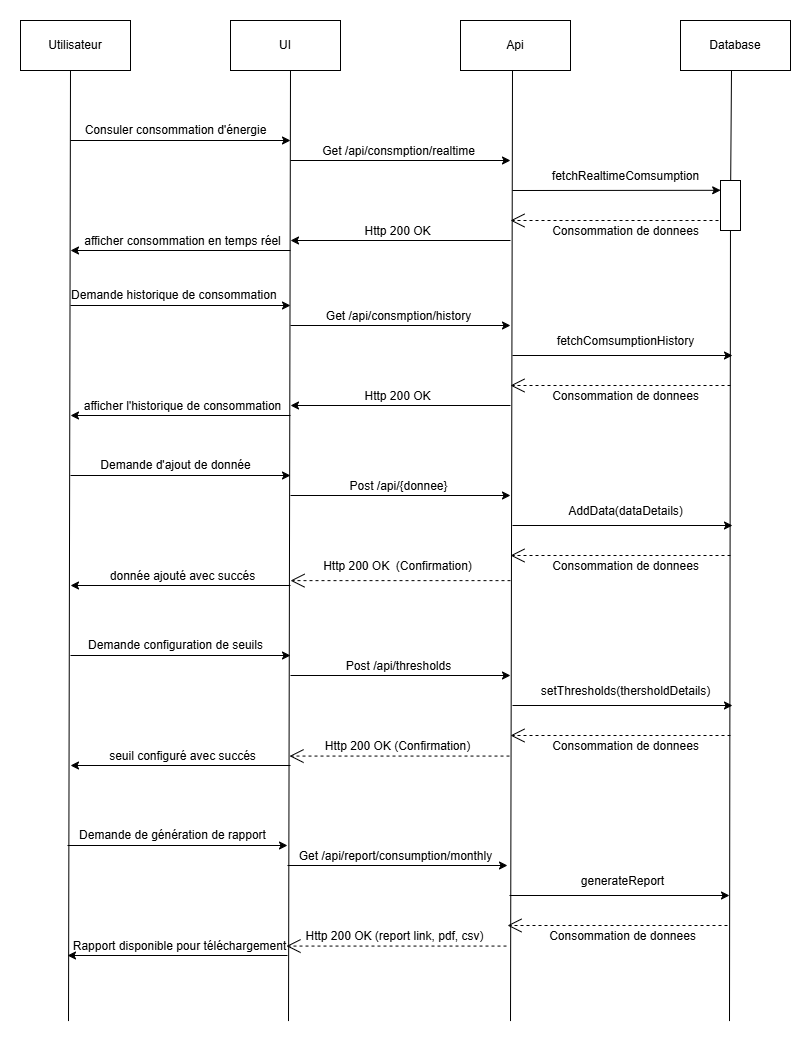

The diagram above was exported from draw.io. Its source (the exported page's mxGraphModel, read from the mxfile embedded in the PNG):
<mxGraphModel dx="2345" dy="1013" grid="1" gridSize="10" guides="1" tooltips="1" connect="1" arrows="1" fold="1" page="1" pageScale="1" pageWidth="827" pageHeight="1169" math="0" shadow="0">
  <root>
    <mxCell id="0" />
    <mxCell id="1" parent="0" />
    <mxCell id="l-1gafhNq--BGSraVE_j-1" value="Utilisateur" style="html=1;whiteSpace=wrap;" parent="1" vertex="1">
      <mxGeometry x="50" y="120" width="110" height="50" as="geometry" />
    </mxCell>
    <mxCell id="l-1gafhNq--BGSraVE_j-2" value="UI" style="html=1;whiteSpace=wrap;" parent="1" vertex="1">
      <mxGeometry x="260" y="120" width="110" height="50" as="geometry" />
    </mxCell>
    <mxCell id="l-1gafhNq--BGSraVE_j-3" value="Api" style="html=1;whiteSpace=wrap;" parent="1" vertex="1">
      <mxGeometry x="490" y="120" width="110" height="50" as="geometry" />
    </mxCell>
    <mxCell id="l-1gafhNq--BGSraVE_j-4" value="Database" style="html=1;whiteSpace=wrap;" parent="1" vertex="1">
      <mxGeometry x="710" y="120" width="110" height="50" as="geometry" />
    </mxCell>
    <mxCell id="l-1gafhNq--BGSraVE_j-5" value="" style="endArrow=none;html=1;rounded=0;" parent="1" edge="1">
      <mxGeometry width="50" height="50" relative="1" as="geometry">
        <mxPoint x="98" y="1120.5714634486608" as="sourcePoint" />
        <mxPoint x="100" y="170" as="targetPoint" />
      </mxGeometry>
    </mxCell>
    <mxCell id="l-1gafhNq--BGSraVE_j-6" value="" style="endArrow=none;html=1;rounded=0;" parent="1" edge="1">
      <mxGeometry width="50" height="50" relative="1" as="geometry">
        <mxPoint x="318" y="1120.5714634486608" as="sourcePoint" />
        <mxPoint x="320" y="170" as="targetPoint" />
      </mxGeometry>
    </mxCell>
    <mxCell id="l-1gafhNq--BGSraVE_j-7" value="" style="endArrow=none;html=1;rounded=0;" parent="1" edge="1">
      <mxGeometry width="50" height="50" relative="1" as="geometry">
        <mxPoint x="540" y="1120.5714634486608" as="sourcePoint" />
        <mxPoint x="542" y="170" as="targetPoint" />
      </mxGeometry>
    </mxCell>
    <mxCell id="l-1gafhNq--BGSraVE_j-8" value="" style="endArrow=none;html=1;rounded=0;" parent="1" source="HGIVmwrXUA0rJ8N9kp3c-1" edge="1">
      <mxGeometry width="50" height="50" relative="1" as="geometry">
        <mxPoint x="759" y="1120.5714634486608" as="sourcePoint" />
        <mxPoint x="761" y="170" as="targetPoint" />
      </mxGeometry>
    </mxCell>
    <mxCell id="l-1gafhNq--BGSraVE_j-9" value="" style="endArrow=classic;html=1;rounded=0;" parent="1" edge="1">
      <mxGeometry width="50" height="50" relative="1" as="geometry">
        <mxPoint x="100" y="240" as="sourcePoint" />
        <mxPoint x="320" y="240" as="targetPoint" />
      </mxGeometry>
    </mxCell>
    <mxCell id="l-1gafhNq--BGSraVE_j-10" value="Consuler consommation d'énergie" style="text;html=1;align=center;verticalAlign=middle;resizable=0;points=[];autosize=1;strokeColor=none;fillColor=none;" parent="1" vertex="1">
      <mxGeometry x="100" y="215" width="210" height="30" as="geometry" />
    </mxCell>
    <mxCell id="l-1gafhNq--BGSraVE_j-12" value="" style="endArrow=classic;html=1;rounded=0;" parent="1" edge="1">
      <mxGeometry width="50" height="50" relative="1" as="geometry">
        <mxPoint x="320" y="260" as="sourcePoint" />
        <mxPoint x="540" y="260" as="targetPoint" />
      </mxGeometry>
    </mxCell>
    <mxCell id="l-1gafhNq--BGSraVE_j-13" value="Get /api/consmption/realtime" style="text;html=1;align=center;verticalAlign=middle;resizable=0;points=[];autosize=1;strokeColor=none;fillColor=none;" parent="1" vertex="1">
      <mxGeometry x="338" y="236" width="180" height="30" as="geometry" />
    </mxCell>
    <mxCell id="l-1gafhNq--BGSraVE_j-16" value="" style="endArrow=classic;html=1;rounded=0;entryX=0.009;entryY=0.196;entryDx=0;entryDy=0;entryPerimeter=0;" parent="1" target="HGIVmwrXUA0rJ8N9kp3c-1" edge="1">
      <mxGeometry width="50" height="50" relative="1" as="geometry">
        <mxPoint x="542" y="290" as="sourcePoint" />
        <mxPoint x="750" y="290" as="targetPoint" />
      </mxGeometry>
    </mxCell>
    <mxCell id="l-1gafhNq--BGSraVE_j-17" value="fetchRealtimeComsumption" style="text;html=1;align=center;verticalAlign=middle;resizable=0;points=[];autosize=1;strokeColor=none;fillColor=none;" parent="1" vertex="1">
      <mxGeometry x="570" y="261" width="170" height="30" as="geometry" />
    </mxCell>
    <mxCell id="l-1gafhNq--BGSraVE_j-20" value="" style="endArrow=open;endSize=12;dashed=1;html=1;rounded=0;" parent="1" edge="1">
      <mxGeometry width="160" relative="1" as="geometry">
        <mxPoint x="760" y="320" as="sourcePoint" />
        <mxPoint x="540" y="320" as="targetPoint" />
      </mxGeometry>
    </mxCell>
    <mxCell id="l-1gafhNq--BGSraVE_j-21" value="Consommation de donnees" style="text;html=1;align=center;verticalAlign=middle;resizable=0;points=[];autosize=1;strokeColor=none;fillColor=none;" parent="1" vertex="1">
      <mxGeometry x="570" y="316" width="170" height="30" as="geometry" />
    </mxCell>
    <mxCell id="l-1gafhNq--BGSraVE_j-22" value="" style="endArrow=classic;html=1;rounded=0;" parent="1" edge="1">
      <mxGeometry width="50" height="50" relative="1" as="geometry">
        <mxPoint x="540" y="340" as="sourcePoint" />
        <mxPoint x="320" y="340" as="targetPoint" />
      </mxGeometry>
    </mxCell>
    <mxCell id="l-1gafhNq--BGSraVE_j-23" value="Http 200 OK" style="text;html=1;align=center;verticalAlign=middle;resizable=0;points=[];autosize=1;strokeColor=none;fillColor=none;" parent="1" vertex="1">
      <mxGeometry x="382" y="316" width="90" height="30" as="geometry" />
    </mxCell>
    <mxCell id="l-1gafhNq--BGSraVE_j-24" value="" style="endArrow=classic;html=1;rounded=0;" parent="1" edge="1">
      <mxGeometry width="50" height="50" relative="1" as="geometry">
        <mxPoint x="320" y="350" as="sourcePoint" />
        <mxPoint x="100" y="350" as="targetPoint" />
      </mxGeometry>
    </mxCell>
    <mxCell id="l-1gafhNq--BGSraVE_j-25" value="afficher consommation en temps réel" style="text;html=1;align=center;verticalAlign=middle;resizable=0;points=[];autosize=1;strokeColor=none;fillColor=none;" parent="1" vertex="1">
      <mxGeometry x="102" y="326" width="220" height="30" as="geometry" />
    </mxCell>
    <mxCell id="l-1gafhNq--BGSraVE_j-26" value="" style="endArrow=classic;html=1;rounded=0;" parent="1" edge="1">
      <mxGeometry width="50" height="50" relative="1" as="geometry">
        <mxPoint x="100" y="405" as="sourcePoint" />
        <mxPoint x="320" y="405" as="targetPoint" />
      </mxGeometry>
    </mxCell>
    <mxCell id="l-1gafhNq--BGSraVE_j-27" value="Demande historique de consommation&amp;nbsp;" style="text;html=1;align=center;verticalAlign=middle;resizable=0;points=[];autosize=1;strokeColor=none;fillColor=none;" parent="1" vertex="1">
      <mxGeometry x="90" y="380" width="230" height="30" as="geometry" />
    </mxCell>
    <mxCell id="l-1gafhNq--BGSraVE_j-28" value="" style="endArrow=classic;html=1;rounded=0;" parent="1" edge="1">
      <mxGeometry width="50" height="50" relative="1" as="geometry">
        <mxPoint x="320" y="425" as="sourcePoint" />
        <mxPoint x="540" y="425" as="targetPoint" />
      </mxGeometry>
    </mxCell>
    <mxCell id="l-1gafhNq--BGSraVE_j-29" value="Get /api/consmption/history" style="text;html=1;align=center;verticalAlign=middle;resizable=0;points=[];autosize=1;strokeColor=none;fillColor=none;" parent="1" vertex="1">
      <mxGeometry x="343" y="401" width="170" height="30" as="geometry" />
    </mxCell>
    <mxCell id="l-1gafhNq--BGSraVE_j-30" value="" style="endArrow=classic;html=1;rounded=0;" parent="1" edge="1">
      <mxGeometry width="50" height="50" relative="1" as="geometry">
        <mxPoint x="542" y="455" as="sourcePoint" />
        <mxPoint x="762" y="455" as="targetPoint" />
      </mxGeometry>
    </mxCell>
    <mxCell id="l-1gafhNq--BGSraVE_j-31" value="fetchComsumptionHistory" style="text;html=1;align=center;verticalAlign=middle;resizable=0;points=[];autosize=1;strokeColor=none;fillColor=none;" parent="1" vertex="1">
      <mxGeometry x="575" y="426" width="160" height="30" as="geometry" />
    </mxCell>
    <mxCell id="l-1gafhNq--BGSraVE_j-32" value="" style="endArrow=open;endSize=12;dashed=1;html=1;rounded=0;" parent="1" edge="1">
      <mxGeometry width="160" relative="1" as="geometry">
        <mxPoint x="760" y="485" as="sourcePoint" />
        <mxPoint x="540" y="485" as="targetPoint" />
      </mxGeometry>
    </mxCell>
    <mxCell id="l-1gafhNq--BGSraVE_j-33" value="Consommation de donnees" style="text;html=1;align=center;verticalAlign=middle;resizable=0;points=[];autosize=1;strokeColor=none;fillColor=none;" parent="1" vertex="1">
      <mxGeometry x="570" y="481" width="170" height="30" as="geometry" />
    </mxCell>
    <mxCell id="l-1gafhNq--BGSraVE_j-34" value="" style="endArrow=classic;html=1;rounded=0;" parent="1" edge="1">
      <mxGeometry width="50" height="50" relative="1" as="geometry">
        <mxPoint x="540" y="505" as="sourcePoint" />
        <mxPoint x="320" y="505" as="targetPoint" />
      </mxGeometry>
    </mxCell>
    <mxCell id="l-1gafhNq--BGSraVE_j-35" value="Http 200 OK" style="text;html=1;align=center;verticalAlign=middle;resizable=0;points=[];autosize=1;strokeColor=none;fillColor=none;" parent="1" vertex="1">
      <mxGeometry x="382" y="481" width="90" height="30" as="geometry" />
    </mxCell>
    <mxCell id="l-1gafhNq--BGSraVE_j-36" value="" style="endArrow=classic;html=1;rounded=0;" parent="1" edge="1">
      <mxGeometry width="50" height="50" relative="1" as="geometry">
        <mxPoint x="320" y="515" as="sourcePoint" />
        <mxPoint x="100" y="515" as="targetPoint" />
      </mxGeometry>
    </mxCell>
    <mxCell id="l-1gafhNq--BGSraVE_j-37" value="afficher l'historique de consommation" style="text;html=1;align=center;verticalAlign=middle;resizable=0;points=[];autosize=1;strokeColor=none;fillColor=none;" parent="1" vertex="1">
      <mxGeometry x="102" y="491" width="220" height="30" as="geometry" />
    </mxCell>
    <mxCell id="l-1gafhNq--BGSraVE_j-38" value="" style="endArrow=classic;html=1;rounded=0;" parent="1" edge="1">
      <mxGeometry width="50" height="50" relative="1" as="geometry">
        <mxPoint x="100" y="575" as="sourcePoint" />
        <mxPoint x="320" y="575" as="targetPoint" />
      </mxGeometry>
    </mxCell>
    <mxCell id="l-1gafhNq--BGSraVE_j-39" value="Demande d'ajout de donnée" style="text;html=1;align=center;verticalAlign=middle;resizable=0;points=[];autosize=1;strokeColor=none;fillColor=none;" parent="1" vertex="1">
      <mxGeometry x="120" y="550" width="170" height="30" as="geometry" />
    </mxCell>
    <mxCell id="l-1gafhNq--BGSraVE_j-40" value="" style="endArrow=classic;html=1;rounded=0;" parent="1" edge="1">
      <mxGeometry width="50" height="50" relative="1" as="geometry">
        <mxPoint x="320" y="595" as="sourcePoint" />
        <mxPoint x="540" y="595" as="targetPoint" />
      </mxGeometry>
    </mxCell>
    <mxCell id="l-1gafhNq--BGSraVE_j-41" value="Post /api/{donnee}" style="text;html=1;align=center;verticalAlign=middle;resizable=0;points=[];autosize=1;strokeColor=none;fillColor=none;" parent="1" vertex="1">
      <mxGeometry x="368" y="571" width="120" height="30" as="geometry" />
    </mxCell>
    <mxCell id="l-1gafhNq--BGSraVE_j-42" value="" style="endArrow=classic;html=1;rounded=0;" parent="1" edge="1">
      <mxGeometry width="50" height="50" relative="1" as="geometry">
        <mxPoint x="542" y="625" as="sourcePoint" />
        <mxPoint x="762" y="625" as="targetPoint" />
      </mxGeometry>
    </mxCell>
    <mxCell id="l-1gafhNq--BGSraVE_j-43" value="AddData(dataDetails)" style="text;html=1;align=center;verticalAlign=middle;resizable=0;points=[];autosize=1;strokeColor=none;fillColor=none;" parent="1" vertex="1">
      <mxGeometry x="585" y="596" width="140" height="30" as="geometry" />
    </mxCell>
    <mxCell id="l-1gafhNq--BGSraVE_j-44" value="" style="endArrow=open;endSize=12;dashed=1;html=1;rounded=0;" parent="1" edge="1">
      <mxGeometry width="160" relative="1" as="geometry">
        <mxPoint x="760" y="655" as="sourcePoint" />
        <mxPoint x="540" y="655" as="targetPoint" />
      </mxGeometry>
    </mxCell>
    <mxCell id="l-1gafhNq--BGSraVE_j-45" value="Consommation de donnees" style="text;html=1;align=center;verticalAlign=middle;resizable=0;points=[];autosize=1;strokeColor=none;fillColor=none;" parent="1" vertex="1">
      <mxGeometry x="570" y="651" width="170" height="30" as="geometry" />
    </mxCell>
    <mxCell id="l-1gafhNq--BGSraVE_j-47" value="Http 200 OK&amp;nbsp;&amp;nbsp;(Confirmation)" style="text;html=1;align=center;verticalAlign=middle;resizable=0;points=[];autosize=1;strokeColor=none;fillColor=none;" parent="1" vertex="1">
      <mxGeometry x="342" y="651" width="170" height="30" as="geometry" />
    </mxCell>
    <mxCell id="l-1gafhNq--BGSraVE_j-48" value="" style="endArrow=classic;html=1;rounded=0;" parent="1" edge="1">
      <mxGeometry width="50" height="50" relative="1" as="geometry">
        <mxPoint x="320" y="685" as="sourcePoint" />
        <mxPoint x="100" y="685" as="targetPoint" />
      </mxGeometry>
    </mxCell>
    <mxCell id="l-1gafhNq--BGSraVE_j-49" value="donnée ajouté avec succés" style="text;html=1;align=center;verticalAlign=middle;resizable=0;points=[];autosize=1;strokeColor=none;fillColor=none;" parent="1" vertex="1">
      <mxGeometry x="127" y="661" width="170" height="30" as="geometry" />
    </mxCell>
    <mxCell id="l-1gafhNq--BGSraVE_j-50" value="" style="endArrow=classic;html=1;rounded=0;" parent="1" edge="1">
      <mxGeometry width="50" height="50" relative="1" as="geometry">
        <mxPoint x="100" y="755" as="sourcePoint" />
        <mxPoint x="320" y="755" as="targetPoint" />
      </mxGeometry>
    </mxCell>
    <mxCell id="l-1gafhNq--BGSraVE_j-51" value="Demande configuration de seuils" style="text;html=1;align=center;verticalAlign=middle;resizable=0;points=[];autosize=1;strokeColor=none;fillColor=none;" parent="1" vertex="1">
      <mxGeometry x="105" y="730" width="200" height="30" as="geometry" />
    </mxCell>
    <mxCell id="l-1gafhNq--BGSraVE_j-52" value="" style="endArrow=classic;html=1;rounded=0;" parent="1" edge="1">
      <mxGeometry width="50" height="50" relative="1" as="geometry">
        <mxPoint x="320" y="775" as="sourcePoint" />
        <mxPoint x="540" y="775" as="targetPoint" />
      </mxGeometry>
    </mxCell>
    <mxCell id="l-1gafhNq--BGSraVE_j-53" value="Post /api/thresholds" style="text;html=1;align=center;verticalAlign=middle;resizable=0;points=[];autosize=1;strokeColor=none;fillColor=none;" parent="1" vertex="1">
      <mxGeometry x="363" y="751" width="130" height="30" as="geometry" />
    </mxCell>
    <mxCell id="l-1gafhNq--BGSraVE_j-54" value="" style="endArrow=classic;html=1;rounded=0;" parent="1" edge="1">
      <mxGeometry width="50" height="50" relative="1" as="geometry">
        <mxPoint x="542" y="805" as="sourcePoint" />
        <mxPoint x="762" y="805" as="targetPoint" />
      </mxGeometry>
    </mxCell>
    <mxCell id="l-1gafhNq--BGSraVE_j-55" value="setThresholds(thersholdDetails)" style="text;html=1;align=center;verticalAlign=middle;resizable=0;points=[];autosize=1;strokeColor=none;fillColor=none;" parent="1" vertex="1">
      <mxGeometry x="560" y="776" width="190" height="30" as="geometry" />
    </mxCell>
    <mxCell id="l-1gafhNq--BGSraVE_j-56" value="" style="endArrow=open;endSize=12;dashed=1;html=1;rounded=0;" parent="1" edge="1">
      <mxGeometry width="160" relative="1" as="geometry">
        <mxPoint x="760" y="835" as="sourcePoint" />
        <mxPoint x="540" y="835" as="targetPoint" />
      </mxGeometry>
    </mxCell>
    <mxCell id="l-1gafhNq--BGSraVE_j-57" value="Consommation de donnees" style="text;html=1;align=center;verticalAlign=middle;resizable=0;points=[];autosize=1;strokeColor=none;fillColor=none;" parent="1" vertex="1">
      <mxGeometry x="570" y="831" width="170" height="30" as="geometry" />
    </mxCell>
    <mxCell id="l-1gafhNq--BGSraVE_j-59" value="Http 200 OK (Confirmation)" style="text;html=1;align=center;verticalAlign=middle;resizable=0;points=[];autosize=1;strokeColor=none;fillColor=none;" parent="1" vertex="1">
      <mxGeometry x="342" y="831" width="170" height="30" as="geometry" />
    </mxCell>
    <mxCell id="l-1gafhNq--BGSraVE_j-60" value="" style="endArrow=classic;html=1;rounded=0;" parent="1" edge="1">
      <mxGeometry width="50" height="50" relative="1" as="geometry">
        <mxPoint x="320" y="865" as="sourcePoint" />
        <mxPoint x="100" y="865" as="targetPoint" />
      </mxGeometry>
    </mxCell>
    <mxCell id="l-1gafhNq--BGSraVE_j-61" value="seuil configuré avec succés" style="text;html=1;align=center;verticalAlign=middle;resizable=0;points=[];autosize=1;strokeColor=none;fillColor=none;" parent="1" vertex="1">
      <mxGeometry x="127" y="841" width="170" height="30" as="geometry" />
    </mxCell>
    <mxCell id="l-1gafhNq--BGSraVE_j-62" value="" style="endArrow=open;endSize=12;dashed=1;html=1;rounded=0;" parent="1" edge="1">
      <mxGeometry width="160" relative="1" as="geometry">
        <mxPoint x="540" y="680.13" as="sourcePoint" />
        <mxPoint x="320" y="680.13" as="targetPoint" />
      </mxGeometry>
    </mxCell>
    <mxCell id="l-1gafhNq--BGSraVE_j-63" value="" style="endArrow=open;endSize=12;dashed=1;html=1;rounded=0;" parent="1" edge="1">
      <mxGeometry width="160" relative="1" as="geometry">
        <mxPoint x="539" y="855.57" as="sourcePoint" />
        <mxPoint x="319" y="855.57" as="targetPoint" />
      </mxGeometry>
    </mxCell>
    <mxCell id="l-1gafhNq--BGSraVE_j-64" value="" style="endArrow=classic;html=1;rounded=0;" parent="1" edge="1">
      <mxGeometry width="50" height="50" relative="1" as="geometry">
        <mxPoint x="97" y="945" as="sourcePoint" />
        <mxPoint x="317" y="945" as="targetPoint" />
      </mxGeometry>
    </mxCell>
    <mxCell id="l-1gafhNq--BGSraVE_j-65" value="Demande de génération de rapport" style="text;html=1;align=center;verticalAlign=middle;resizable=0;points=[];autosize=1;strokeColor=none;fillColor=none;" parent="1" vertex="1">
      <mxGeometry x="97" y="920" width="210" height="30" as="geometry" />
    </mxCell>
    <mxCell id="l-1gafhNq--BGSraVE_j-66" value="" style="endArrow=classic;html=1;rounded=0;" parent="1" edge="1">
      <mxGeometry width="50" height="50" relative="1" as="geometry">
        <mxPoint x="317" y="965" as="sourcePoint" />
        <mxPoint x="537" y="965" as="targetPoint" />
      </mxGeometry>
    </mxCell>
    <mxCell id="l-1gafhNq--BGSraVE_j-67" value="Get /api/report/consumption/monthly" style="text;html=1;align=center;verticalAlign=middle;resizable=0;points=[];autosize=1;strokeColor=none;fillColor=none;" parent="1" vertex="1">
      <mxGeometry x="315" y="941" width="220" height="30" as="geometry" />
    </mxCell>
    <mxCell id="l-1gafhNq--BGSraVE_j-68" value="" style="endArrow=classic;html=1;rounded=0;" parent="1" edge="1">
      <mxGeometry width="50" height="50" relative="1" as="geometry">
        <mxPoint x="539" y="995" as="sourcePoint" />
        <mxPoint x="759" y="995" as="targetPoint" />
      </mxGeometry>
    </mxCell>
    <mxCell id="l-1gafhNq--BGSraVE_j-69" value="generateReport" style="text;html=1;align=center;verticalAlign=middle;resizable=0;points=[];autosize=1;strokeColor=none;fillColor=none;" parent="1" vertex="1">
      <mxGeometry x="597" y="966" width="110" height="30" as="geometry" />
    </mxCell>
    <mxCell id="l-1gafhNq--BGSraVE_j-70" value="" style="endArrow=open;endSize=12;dashed=1;html=1;rounded=0;" parent="1" edge="1">
      <mxGeometry width="160" relative="1" as="geometry">
        <mxPoint x="757" y="1025" as="sourcePoint" />
        <mxPoint x="537" y="1025" as="targetPoint" />
      </mxGeometry>
    </mxCell>
    <mxCell id="l-1gafhNq--BGSraVE_j-71" value="Consommation de donnees" style="text;html=1;align=center;verticalAlign=middle;resizable=0;points=[];autosize=1;strokeColor=none;fillColor=none;" parent="1" vertex="1">
      <mxGeometry x="567" y="1021" width="170" height="30" as="geometry" />
    </mxCell>
    <mxCell id="l-1gafhNq--BGSraVE_j-72" value="Http 200 OK (report link, pdf, csv)" style="text;html=1;align=center;verticalAlign=middle;resizable=0;points=[];autosize=1;strokeColor=none;fillColor=none;" parent="1" vertex="1">
      <mxGeometry x="324" y="1021" width="200" height="30" as="geometry" />
    </mxCell>
    <mxCell id="l-1gafhNq--BGSraVE_j-73" value="" style="endArrow=classic;html=1;rounded=0;" parent="1" edge="1">
      <mxGeometry width="50" height="50" relative="1" as="geometry">
        <mxPoint x="317" y="1055" as="sourcePoint" />
        <mxPoint x="97" y="1055" as="targetPoint" />
      </mxGeometry>
    </mxCell>
    <mxCell id="l-1gafhNq--BGSraVE_j-74" value="Rapport disponible pour téléchargement" style="text;html=1;align=center;verticalAlign=middle;resizable=0;points=[];autosize=1;strokeColor=none;fillColor=none;" parent="1" vertex="1">
      <mxGeometry x="89" y="1031" width="240" height="30" as="geometry" />
    </mxCell>
    <mxCell id="l-1gafhNq--BGSraVE_j-75" value="" style="endArrow=open;endSize=12;dashed=1;html=1;rounded=0;" parent="1" edge="1">
      <mxGeometry width="160" relative="1" as="geometry">
        <mxPoint x="536" y="1045.5700000000002" as="sourcePoint" />
        <mxPoint x="316" y="1045.5700000000002" as="targetPoint" />
      </mxGeometry>
    </mxCell>
    <mxCell id="HGIVmwrXUA0rJ8N9kp3c-2" value="" style="endArrow=none;html=1;rounded=0;" parent="1" target="HGIVmwrXUA0rJ8N9kp3c-1" edge="1">
      <mxGeometry width="50" height="50" relative="1" as="geometry">
        <mxPoint x="759" y="1120.5714634486608" as="sourcePoint" />
        <mxPoint x="761" y="170" as="targetPoint" />
      </mxGeometry>
    </mxCell>
    <mxCell id="HGIVmwrXUA0rJ8N9kp3c-1" value="" style="rounded=0;whiteSpace=wrap;html=1;" parent="1" vertex="1">
      <mxGeometry x="750" y="280" width="20" height="50" as="geometry" />
    </mxCell>
  </root>
</mxGraphModel>